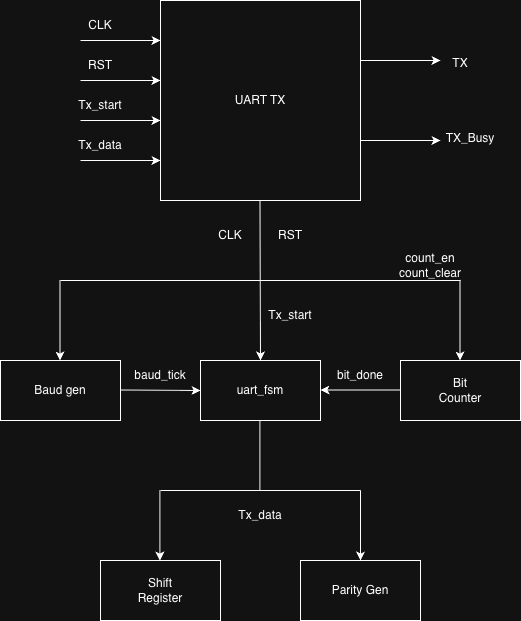

The diagram above was exported from draw.io. Its source (the exported page's mxGraphModel, read from the mxfile embedded in the PNG):
<mxGraphModel dx="1205" dy="750" grid="1" gridSize="10" guides="1" tooltips="1" connect="1" arrows="1" fold="1" page="1" pageScale="1" pageWidth="827" pageHeight="1169" math="0" shadow="0">
  <root>
    <mxCell id="0" />
    <mxCell id="1" parent="0" />
    <mxCell id="p5MKOS4YSoOMnP9UAIO8-1" edge="1" parent="1" style="endArrow=classic;html=1;rounded=0;" value="">
      <mxGeometry height="50" relative="1" width="50" as="geometry">
        <mxPoint x="160" y="120" as="sourcePoint" />
        <mxPoint x="240" y="120" as="targetPoint" />
      </mxGeometry>
    </mxCell>
    <mxCell id="p5MKOS4YSoOMnP9UAIO8-2" edge="1" parent="1" style="endArrow=classic;html=1;rounded=0;" value="">
      <mxGeometry height="50" relative="1" width="50" as="geometry">
        <mxPoint x="160" y="160" as="sourcePoint" />
        <mxPoint x="240" y="160" as="targetPoint" />
      </mxGeometry>
    </mxCell>
    <mxCell id="p5MKOS4YSoOMnP9UAIO8-3" edge="1" parent="1" style="endArrow=classic;html=1;rounded=0;" value="">
      <mxGeometry height="50" relative="1" width="50" as="geometry">
        <mxPoint x="160" y="200" as="sourcePoint" />
        <mxPoint x="240" y="200" as="targetPoint" />
      </mxGeometry>
    </mxCell>
    <mxCell id="p5MKOS4YSoOMnP9UAIO8-4" edge="1" parent="1" style="endArrow=classic;html=1;rounded=0;" value="">
      <mxGeometry height="50" relative="1" width="50" as="geometry">
        <mxPoint x="160" y="240" as="sourcePoint" />
        <mxPoint x="240" y="240" as="targetPoint" />
      </mxGeometry>
    </mxCell>
    <mxCell id="p5MKOS4YSoOMnP9UAIO8-5" parent="1" style="whiteSpace=wrap;html=1;aspect=fixed;" value="" vertex="1">
      <mxGeometry height="200" width="200" x="240" y="80" as="geometry" />
    </mxCell>
    <mxCell id="p5MKOS4YSoOMnP9UAIO8-6" edge="1" parent="1" style="endArrow=classic;html=1;rounded=0;exitX=1;exitY=1;exitDx=0;exitDy=0;" value="">
      <mxGeometry height="50" relative="1" width="50" as="geometry">
        <mxPoint x="440" y="140" as="sourcePoint" />
        <mxPoint x="520" y="140" as="targetPoint" />
      </mxGeometry>
    </mxCell>
    <mxCell id="p5MKOS4YSoOMnP9UAIO8-7" edge="1" parent="1" style="endArrow=classic;html=1;rounded=0;" value="">
      <mxGeometry height="50" relative="1" width="50" as="geometry">
        <mxPoint x="440" y="220" as="sourcePoint" />
        <mxPoint x="520" y="220" as="targetPoint" />
      </mxGeometry>
    </mxCell>
    <mxCell id="p5MKOS4YSoOMnP9UAIO8-9" parent="1" style="text;html=1;whiteSpace=wrap;strokeColor=none;fillColor=none;align=center;verticalAlign=middle;rounded=0;" value="UART TX" vertex="1">
      <mxGeometry height="30" width="60" x="310" y="165" as="geometry" />
    </mxCell>
    <mxCell id="p5MKOS4YSoOMnP9UAIO8-10" edge="1" parent="1" style="endArrow=classic;html=1;rounded=0;" value="">
      <mxGeometry height="50" relative="1" width="50" as="geometry">
        <mxPoint x="339.5" y="280" as="sourcePoint" />
        <mxPoint x="340" y="440" as="targetPoint" />
      </mxGeometry>
    </mxCell>
    <mxCell id="p5MKOS4YSoOMnP9UAIO8-11" parent="1" style="rounded=0;whiteSpace=wrap;html=1;" value="" vertex="1">
      <mxGeometry height="60" width="120" x="280" y="440" as="geometry" />
    </mxCell>
    <mxCell id="p5MKOS4YSoOMnP9UAIO8-12" parent="1" style="text;html=1;whiteSpace=wrap;strokeColor=none;fillColor=none;align=center;verticalAlign=middle;rounded=0;" value="uart_fsm" vertex="1">
      <mxGeometry height="30" width="60" x="310" y="455" as="geometry" />
    </mxCell>
    <mxCell id="p5MKOS4YSoOMnP9UAIO8-13" edge="1" parent="1" style="endArrow=classic;html=1;rounded=0;" value="">
      <mxGeometry height="50" relative="1" width="50" as="geometry">
        <mxPoint x="480" y="469.5" as="sourcePoint" />
        <mxPoint x="400" y="469.5" as="targetPoint" />
      </mxGeometry>
    </mxCell>
    <mxCell id="p5MKOS4YSoOMnP9UAIO8-14" edge="1" parent="1" style="endArrow=classic;html=1;rounded=0;" value="">
      <mxGeometry height="50" relative="1" width="50" as="geometry">
        <mxPoint x="200" y="469.5" as="sourcePoint" />
        <mxPoint x="280" y="470" as="targetPoint" />
      </mxGeometry>
    </mxCell>
    <mxCell id="p5MKOS4YSoOMnP9UAIO8-15" parent="1" style="text;html=1;whiteSpace=wrap;strokeColor=none;fillColor=none;align=center;verticalAlign=middle;rounded=0;" value="CLK" vertex="1">
      <mxGeometry height="30" width="60" x="150" y="90" as="geometry" />
    </mxCell>
    <mxCell id="p5MKOS4YSoOMnP9UAIO8-19" parent="1" style="text;html=1;whiteSpace=wrap;strokeColor=none;fillColor=none;align=center;verticalAlign=middle;rounded=0;" value="RST" vertex="1">
      <mxGeometry height="30" width="60" x="150" y="130" as="geometry" />
    </mxCell>
    <mxCell id="p5MKOS4YSoOMnP9UAIO8-22" parent="1" style="text;html=1;whiteSpace=wrap;strokeColor=none;fillColor=none;align=center;verticalAlign=middle;rounded=0;" value="Tx_start" vertex="1">
      <mxGeometry height="30" width="60" x="150" y="170" as="geometry" />
    </mxCell>
    <mxCell id="p5MKOS4YSoOMnP9UAIO8-24" parent="1" style="text;html=1;whiteSpace=wrap;strokeColor=none;fillColor=none;align=center;verticalAlign=middle;rounded=0;" value="Tx_data" vertex="1">
      <mxGeometry height="30" width="60" x="150" y="210" as="geometry" />
    </mxCell>
    <mxCell id="p5MKOS4YSoOMnP9UAIO8-25" parent="1" style="text;html=1;whiteSpace=wrap;strokeColor=none;fillColor=none;align=center;verticalAlign=middle;rounded=0;" value="TX_Busy&lt;div&gt;&lt;br&gt;&lt;/div&gt;" vertex="1">
      <mxGeometry height="30" width="60" x="520" y="210" as="geometry" />
    </mxCell>
    <mxCell id="p5MKOS4YSoOMnP9UAIO8-26" parent="1" style="text;html=1;whiteSpace=wrap;strokeColor=none;fillColor=none;align=center;verticalAlign=middle;rounded=0;" value="TX&lt;div&gt;&lt;br&gt;&lt;/div&gt;" vertex="1">
      <mxGeometry height="30" width="60" x="510" y="135" as="geometry" />
    </mxCell>
    <mxCell id="p5MKOS4YSoOMnP9UAIO8-28" parent="1" style="rounded=0;whiteSpace=wrap;html=1;" value="" vertex="1">
      <mxGeometry height="60" width="120" x="180" y="640" as="geometry" />
    </mxCell>
    <mxCell id="p5MKOS4YSoOMnP9UAIO8-29" parent="1" style="rounded=0;whiteSpace=wrap;html=1;" value="" vertex="1">
      <mxGeometry height="60" width="120" x="380" y="640" as="geometry" />
    </mxCell>
    <mxCell id="p5MKOS4YSoOMnP9UAIO8-31" parent="1" style="rounded=0;whiteSpace=wrap;html=1;" value="" vertex="1">
      <mxGeometry height="60" width="120" x="480" y="440" as="geometry" />
    </mxCell>
    <mxCell id="p5MKOS4YSoOMnP9UAIO8-32" parent="1" style="rounded=0;whiteSpace=wrap;html=1;" value="" vertex="1">
      <mxGeometry height="60" width="120" x="80" y="440" as="geometry" />
    </mxCell>
    <mxCell id="p5MKOS4YSoOMnP9UAIO8-33" edge="1" parent="1" style="endArrow=none;html=1;rounded=0;" value="">
      <mxGeometry height="50" relative="1" width="50" as="geometry">
        <mxPoint x="140" y="360" as="sourcePoint" />
        <mxPoint x="540" y="360" as="targetPoint" />
      </mxGeometry>
    </mxCell>
    <mxCell id="p5MKOS4YSoOMnP9UAIO8-34" edge="1" parent="1" style="endArrow=classic;html=1;rounded=0;" value="">
      <mxGeometry height="50" relative="1" width="50" as="geometry">
        <mxPoint x="139.5" y="360" as="sourcePoint" />
        <mxPoint x="139.5" y="440" as="targetPoint" />
      </mxGeometry>
    </mxCell>
    <mxCell id="p5MKOS4YSoOMnP9UAIO8-35" edge="1" parent="1" style="endArrow=classic;html=1;rounded=0;" value="">
      <mxGeometry height="50" relative="1" width="50" as="geometry">
        <mxPoint x="539.5" y="360" as="sourcePoint" />
        <mxPoint x="539.5" y="440" as="targetPoint" />
      </mxGeometry>
    </mxCell>
    <mxCell id="p5MKOS4YSoOMnP9UAIO8-36" parent="1" style="text;html=1;whiteSpace=wrap;strokeColor=none;fillColor=none;align=center;verticalAlign=middle;rounded=0;" value="Baud gen" vertex="1">
      <mxGeometry height="30" width="60" x="110" y="455" as="geometry" />
    </mxCell>
    <mxCell id="p5MKOS4YSoOMnP9UAIO8-37" parent="1" style="text;html=1;whiteSpace=wrap;strokeColor=none;fillColor=none;align=center;verticalAlign=middle;rounded=0;" value="Bit Counter" vertex="1">
      <mxGeometry height="30" width="60" x="510" y="455" as="geometry" />
    </mxCell>
    <mxCell id="p5MKOS4YSoOMnP9UAIO8-38" parent="1" style="text;html=1;whiteSpace=wrap;strokeColor=none;fillColor=none;align=center;verticalAlign=middle;rounded=0;" value="Shift Register" vertex="1">
      <mxGeometry height="30" width="60" x="210" y="655" as="geometry" />
    </mxCell>
    <mxCell id="p5MKOS4YSoOMnP9UAIO8-39" parent="1" style="text;html=1;whiteSpace=wrap;strokeColor=none;fillColor=none;align=center;verticalAlign=middle;rounded=0;" value="Parity&amp;nbsp;&lt;span style=&quot;background-color: transparent; color: light-dark(rgb(0, 0, 0), rgb(255, 255, 255));&quot;&gt;Gen&lt;/span&gt;" vertex="1">
      <mxGeometry height="30" width="60" x="410" y="655" as="geometry" />
    </mxCell>
    <mxCell id="m7w4kpKZ1mffL0X1oFjI-1" edge="1" parent="1" style="endArrow=none;html=1;rounded=0;" value="">
      <mxGeometry height="50" relative="1" width="50" as="geometry">
        <mxPoint x="339.38" y="570" as="sourcePoint" />
        <mxPoint x="339.38" y="500" as="targetPoint" />
      </mxGeometry>
    </mxCell>
    <mxCell id="m7w4kpKZ1mffL0X1oFjI-2" edge="1" parent="1" style="endArrow=none;html=1;rounded=0;" value="">
      <mxGeometry height="50" relative="1" width="50" as="geometry">
        <mxPoint x="240" y="570" as="sourcePoint" />
        <mxPoint x="440" y="570" as="targetPoint" />
      </mxGeometry>
    </mxCell>
    <mxCell id="m7w4kpKZ1mffL0X1oFjI-3" edge="1" parent="1" style="endArrow=classic;html=1;rounded=0;" value="">
      <mxGeometry height="50" relative="1" width="50" as="geometry">
        <mxPoint x="440" y="570" as="sourcePoint" />
        <mxPoint x="440" y="640" as="targetPoint" />
      </mxGeometry>
    </mxCell>
    <mxCell id="m7w4kpKZ1mffL0X1oFjI-4" edge="1" parent="1" style="endArrow=classic;html=1;rounded=0;" value="">
      <mxGeometry height="50" relative="1" width="50" as="geometry">
        <mxPoint x="239.38" y="570" as="sourcePoint" />
        <mxPoint x="239.38" y="640" as="targetPoint" />
      </mxGeometry>
    </mxCell>
    <mxCell id="m7w4kpKZ1mffL0X1oFjI-5" parent="1" style="text;html=1;whiteSpace=wrap;strokeColor=none;fillColor=none;align=center;verticalAlign=middle;rounded=0;" value="baud_tick" vertex="1">
      <mxGeometry height="30" width="60" x="210" y="440" as="geometry" />
    </mxCell>
    <mxCell id="m7w4kpKZ1mffL0X1oFjI-6" parent="1" style="text;html=1;whiteSpace=wrap;strokeColor=none;fillColor=none;align=center;verticalAlign=middle;rounded=0;" value="bit_done" vertex="1">
      <mxGeometry height="30" width="60" x="410" y="440" as="geometry" />
    </mxCell>
    <mxCell id="m7w4kpKZ1mffL0X1oFjI-8" parent="1" style="text;html=1;whiteSpace=wrap;strokeColor=none;fillColor=none;align=center;verticalAlign=middle;rounded=0;" value="CLK" vertex="1">
      <mxGeometry height="30" width="60" x="280" y="300" as="geometry" />
    </mxCell>
    <mxCell id="m7w4kpKZ1mffL0X1oFjI-9" parent="1" style="text;html=1;whiteSpace=wrap;strokeColor=none;fillColor=none;align=center;verticalAlign=middle;rounded=0;" value="RST" vertex="1">
      <mxGeometry height="30" width="60" x="340" y="300" as="geometry" />
    </mxCell>
    <mxCell id="m7w4kpKZ1mffL0X1oFjI-10" parent="1" style="text;html=1;whiteSpace=wrap;strokeColor=none;fillColor=none;align=center;verticalAlign=middle;rounded=0;" value="Tx_start" vertex="1">
      <mxGeometry height="30" width="60" x="340" y="380" as="geometry" />
    </mxCell>
    <mxCell id="m7w4kpKZ1mffL0X1oFjI-11" parent="1" style="text;html=1;whiteSpace=wrap;strokeColor=none;fillColor=none;align=center;verticalAlign=middle;rounded=0;" value="Tx_data" vertex="1">
      <mxGeometry height="30" width="60" x="310" y="580" as="geometry" />
    </mxCell>
    <mxCell id="m7w4kpKZ1mffL0X1oFjI-12" parent="1" style="text;html=1;whiteSpace=wrap;strokeColor=none;fillColor=none;align=center;verticalAlign=middle;rounded=0;" value="count_en&lt;div&gt;count_clear&lt;/div&gt;" vertex="1">
      <mxGeometry height="30" width="60" x="480" y="330" as="geometry" />
    </mxCell>
  </root>
</mxGraphModel>